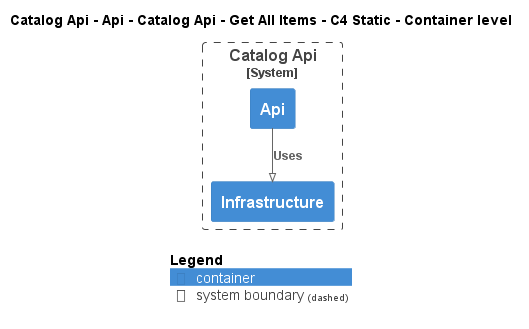

The diagram above was rendered by PlantUML. Its source (embedded in the PNG):
@startuml
!pragma layout smetana
!include ..\..\..\..\..\..\..\..\.c4s\C4_Container.puml

AddElementTag("state:new", $bgColor=green, $fontColor=#ffffff, $borderColor=green, $shadowing="False")
AddElementTag("state:changed", $bgColor=orange, $fontColor=#ffffff, $borderColor=orange, $shadowing="False")
AddElementTag("state:removed", $bgColor=red, $fontColor=#ffffff, $borderColor=red, $shadowing="False")

AddRelTag("state:new", $textColor=green, $lineColor=green)
AddRelTag("state:changed", $textColor=orange, $lineColor=orange)
AddRelTag("state:removed", $textColor=red, $lineColor=red)

SHOW_PERSON_PORTRAIT()
LAYOUT_TOP_DOWN()

skinparam linetype polyline

title Catalog Api - Api - Catalog Api - Get All Items - C4 Static - Container level


System_Boundary(dotnet.eShop.Architecture.SoftwareSystems.CatalogApi, "Catalog Api") {
    Container(dotnet.eShop.Architecture.SoftwareSystems.CatalogApi.Containers.Api, "Api", "", "")
    Container(dotnet.eShop.Architecture.SoftwareSystems.CatalogApi.Containers.Infrastructure, "Infrastructure", "", "")
}

Rel(dotnet.eShop.Architecture.SoftwareSystems.CatalogApi.Containers.Api, dotnet.eShop.Architecture.SoftwareSystems.CatalogApi.Containers.Infrastructure, "Uses")


SHOW_LEGEND()
@enduml